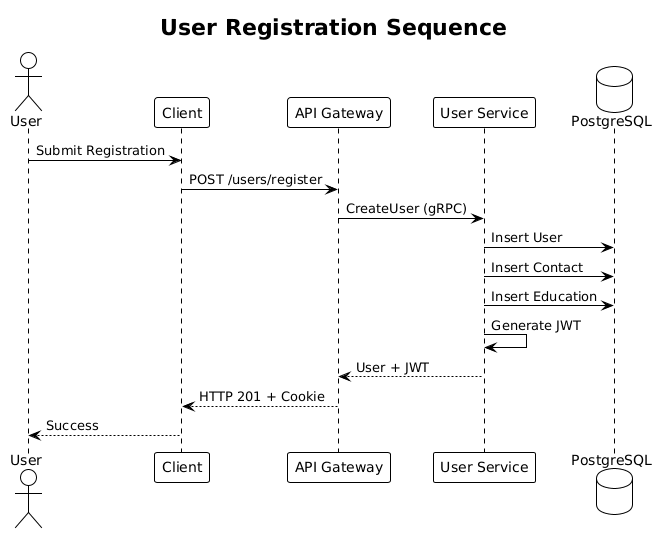

The diagram above was rendered by PlantUML. Its source (embedded in the PNG):
@startuml
!theme plain

title User Registration Sequence

actor User
participant "Client" as Client
participant "API Gateway" as Gateway
participant "User Service" as UserService
database "PostgreSQL" as DB

User -> Client : Submit Registration
Client -> Gateway : POST /users/register
Gateway -> UserService : CreateUser (gRPC)
UserService -> DB : Insert User
UserService -> DB : Insert Contact
UserService -> DB : Insert Education
UserService -> UserService : Generate JWT
UserService --> Gateway : User + JWT
Gateway --> Client : HTTP 201 + Cookie
Client --> User : Success

@enduml